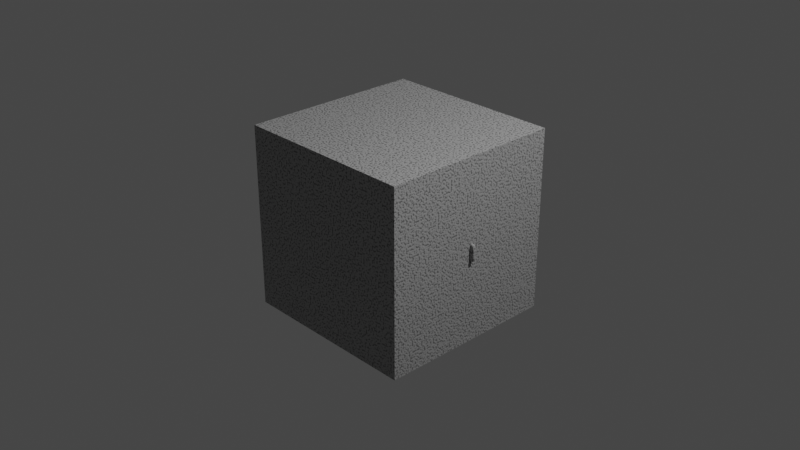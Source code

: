 # Source: Building.blend  (saved by Blender 3.1.7; exported with 4.5.12 LTS)
import bpy
from mathutils import Matrix  # noqa: F401  (used for matrix-valued properties, if any)

bpy.ops.wm.read_factory_settings(use_empty=True)
scene = bpy.context.scene
scene.name = 'Scene'

# ---- collections
col_collection = bpy.data.collections.new('Collection'); scene.collection.children.link(col_collection)
col_bricks = bpy.data.collections.new('Bricks'); scene.collection.children.link(col_bricks)

# ---- materials (node trees are filled in below, after node groups)
mat_brick = bpy.data.materials.new('Brick')
mat_brick.alpha_threshold = 0.0
mat_brick.use_transparent_shadow = False
mat_brick.line_color = (0.0, 0.0, 0.0, 1.0)

# ---- node groups
ng_building = bpy.data.node_groups.new('Building', 'GeometryNodeTree')
_s = ng_building.interface.new_socket(name='Geometry', in_out='OUTPUT', socket_type='NodeSocketGeometry')
_s = ng_building.interface.new_socket(name='Geometry', in_out='INPUT', socket_type='NodeSocketGeometry')
ng_building.is_modifier = True
_N = ng_building.nodes; _L = ng_building.links
n0 = _N.new('NodeGroupInput'); n0.name = 'Group Input'; n0.location = (-340, 0)
n1 = _N.new('GeometryNodeDistributePointsOnFaces'); n1.name = 'Distribute Points on Faces'; n1.location = (-147, -197)
n1.use_legacy_normal = True
n2 = _N.new('NodeGroupOutput'); n2.name = 'Group Output'; n2.location = (684, -54)
n3 = _N.new('GeometryNodeJoinGeometry'); n3.name = 'Join Geometry'; n3.location = (371, 11)
n4 = _N.new('GeometryNodeInstanceOnPoints'); n4.name = 'Instance on Points'; n4.location = (125, -239)
_L.new(n0.outputs[0], n1.inputs[0])
_L.new(n1.outputs[0], n4.inputs[0])
_L.new(n3.outputs[0], n2.inputs[0])
_L.new(n0.outputs[0], n3.inputs[0])
_L.new(n4.outputs[0], n3.inputs[0])
n2.is_active_output = True

# ---- material node trees
mat_brick.use_nodes = True; mat_brick.node_tree.nodes.clear()
_N = mat_brick.node_tree.nodes; _L = mat_brick.node_tree.links
n0 = _N.new('ShaderNodeOutputMaterial'); n0.name = 'Material Output'; n0.location = (300, 300)
n1 = _N.new('ShaderNodeBsdfPrincipled'); n1.name = 'Principled BSDF'; n1.location = (10, 300)
n1.distribution = 'GGX'
n1.subsurface_method = 'RANDOM_WALK_SKIN'
n1.inputs[2].default_value = 0.75
n1.inputs[3].default_value = 1.45
n1.inputs[13].default_value = 0.25
n1.inputs[27].default_value = (0.0, 0.0, 0.0, 1.0)
n1.inputs[28].default_value = 1.0
n2 = _N.new('ShaderNodeTexCoord'); n2.name = 'Texture Coordinate'; n2.location = (-900, 168)
n3 = _N.new('ShaderNodeValToRGB'); n3.name = 'ColorRamp'; n3.location = (-445, 167)
while len(n3.color_ramp.elements) > 1: n3.color_ramp.elements.remove(n3.color_ramp.elements[-1])
n3.color_ramp.elements[0].position = 0.1; n3.color_ramp.elements[0].color = (0.3756, 0.3756, 0.3756, 1.0)
_e = n3.color_ramp.elements.new(0.2727); _e.color = (0.1647, 0.1647, 0.1647, 1.0)
n4 = _N.new('ShaderNodeBump'); n4.name = 'Bump'; n4.location = (-385, -116)
n4.invert = True
n4.inputs[0].default_value = 0.1
n4.inputs[1].default_value = 1.0
n4.inputs[2].default_value = 1.0
n5 = _N.new('ShaderNodeTexNoise'); n5.name = 'Musgrave Texture'; n5.location = (-714, 191)
n5.width = 150
n5.normalize = False
n5.inputs[2].default_value = 50.0
n5.inputs[3].default_value = 14.0
n5.inputs[4].default_value = 0.25
_L.new(n1.outputs[0], n0.inputs[0])
_L.new(n3.outputs[0], n1.inputs[0])
_L.new(n5.outputs[0], n3.inputs[0])
_L.new(n2.outputs[3], n5.inputs[0])
_L.new(n5.outputs[0], n4.inputs[3])
_L.new(n4.outputs[0], n1.inputs[5])
n0.is_active_output = True

# ---- world
world_world = bpy.data.worlds.new('World'); scene.world = world_world
world_world.use_nodes = True; world_world.node_tree.nodes.clear()
_N = world_world.node_tree.nodes; _L = world_world.node_tree.links
n0 = _N.new('ShaderNodeOutputWorld'); n0.name = 'World Output'; n0.location = (300, 300)
n1 = _N.new('ShaderNodeBackground'); n1.name = 'Background'; n1.location = (10, 300)
n1.inputs[0].default_value = (0.05088, 0.05088, 0.05088, 1.0)
_L.new(n1.outputs[0], n0.inputs[0])
n0.is_active_output = True
world_world.color = (0.05088, 0.05088, 0.05088)
world_world.use_sun_shadow = False
world_world.sun_shadow_jitter_overblur = 0.0

# ---- cameras
cam_camera = bpy.data.cameras.new('Camera')
cam_camera.clip_end = 100.0
cam_camera.ortho_scale = 7.314

# ---- lights
light_light = bpy.data.lights.new('Light', 'POINT')
light_light.transmission_factor = 0.0
light_light.energy = 1000.0
light_light.shadow_soft_size = 0.1
light_light.shadow_maximum_resolution = 0.006
light_light.use_absolute_resolution = True

# ---- meshes
me_cube = bpy.data.meshes.new('Cube')
me_cube.from_pydata([(1.0, 1.0, 1.0), (1.0, 1.0, -1.0), (1.0, -1.0, 1.0), (1.0, -1.0, -1.0), (-1.0, 1.0, 1.0), (-1.0, 1.0, -1.0), (-1.0, -1.0, 1.0), (-1.0, -1.0, -1.0)], [], [(0, 4, 6, 2), (3, 2, 6, 7), (7, 6, 4, 5), (5, 1, 3, 7), (1, 0, 2, 3), (5, 4, 0, 1)])
_uv = me_cube.uv_layers.new(name='UVMap')
_uv.uv.foreach_set('vector', [0.625, 0.5, 0.875, 0.5, 0.875, 0.75, 0.625, 0.75, 0.375, 0.75, 0.625, 0.75, 0.625, 1.0, 0.375, 1.0, 0.375, 0.0, 0.625, 0.0, 0.625, 0.25, 0.375, 0.25, 0.125, 0.5, 0.375, 0.5, 0.375, 0.75, 0.125, 0.75, 0.375, 0.5, 0.625, 0.5, 0.625, 0.75, 0.375, 0.75, 0.375, 0.25, 0.625, 0.25, 0.625, 0.5, 0.375, 0.5])
me_cube.materials.append(mat_brick)
me_cube.use_remesh_preserve_volume = False
me_cube.use_remesh_preserve_attributes = False
me_cube.use_mirror_vertex_groups = False
me_cube.update()
me_cube_001 = bpy.data.meshes.new('Cube.001')
me_cube_001.from_pydata([(-0.1, -0.02, -0.05), (-0.1, -0.02, 0.05), (-0.1, 0.02, -0.05), (-0.1, 0.02, 0.05), (0.1, -0.02, -0.05), (0.1, -0.02, 0.05), (0.1, 0.02, -0.05), (0.1, 0.02, 0.05)], [], [(0, 1, 3, 2), (2, 3, 7, 6), (6, 7, 5, 4), (4, 5, 1, 0), (2, 6, 4, 0), (7, 3, 1, 5)])
me_cube_001.polygons.foreach_set('use_smooth', [True] * 6)
_uv = me_cube_001.uv_layers.new(name='UVMap')
_uv.uv.foreach_set('vector', [0.375, 0.0, 0.625, 0.0, 0.625, 0.25, 0.375, 0.25, 0.375, 0.25, 0.625, 0.25, 0.625, 0.5, 0.375, 0.5, 0.375, 0.5, 0.625, 0.5, 0.625, 0.75, 0.375, 0.75, 0.375, 0.75, 0.625, 0.75, 0.625, 1.0, 0.375, 1.0, 0.125, 0.5, 0.375, 0.5, 0.375, 0.75, 0.125, 0.75, 0.625, 0.5, 0.875, 0.5, 0.875, 0.75, 0.625, 0.75])
me_cube_001.materials.append(mat_brick)
me_cube_001.use_remesh_fix_poles = True
me_cube_001.use_remesh_preserve_attributes = False
me_cube_001.update()
me_cube_002 = bpy.data.meshes.new('Cube.002')
me_cube_002.from_pydata([(-0.1, -0.02, -0.05), (-0.1, -0.02, 0.05), (-0.1, 0.02, -0.05), (-0.1, 0.02, 0.05), (2.98e-08, -0.02, -0.05), (2.98e-08, -0.02, 0.05), (2.98e-08, 0.02, -0.05), (2.98e-08, 0.02, 0.05), (0.1, -0.02, -0.05), (0.1, -0.02, 0.05), (0.1, 0.02, -0.05), (0.1, 0.02, 0.05), (2.98e-08, -0.02, 0.08), (2.98e-08, 0.02, 0.08), (0.1, -0.02, 0.08), (0.1, 0.02, 0.08)], [], [(0, 1, 3, 2), (2, 3, 7, 6), (5, 4, 8, 9), (4, 5, 1, 0), (2, 6, 4, 0), (7, 3, 1, 5), (10, 11, 9, 8), (4, 6, 10, 8), (9, 11, 15, 14), (6, 7, 11, 10), (13, 12, 14, 15), (7, 5, 12, 13), (11, 7, 13, 15), (5, 9, 14, 12)])
me_cube_002.polygons.foreach_set('use_smooth', [True] * 14)
_uv = me_cube_002.uv_layers.new(name='UVMap')
_uv.uv.foreach_set('vector', [0.375, 0.0, 0.625, 0.0, 0.625, 0.25, 0.375, 0.25, 0.375, 0.25, 0.625, 0.25, 0.625, 0.5, 0.375, 0.5, 0.625, 0.75, 0.375, 0.75, 0.375, 0.75, 0.625, 0.75, 0.375, 0.75, 0.625, 0.75, 0.625, 1.0, 0.375, 1.0, 0.125, 0.5, 0.375, 0.5, 0.375, 0.75, 0.125, 0.75, 0.625, 0.5, 0.875, 0.5, 0.875, 0.75, 0.625, 0.75, 0.375, 0.5, 0.625, 0.5, 0.625, 0.75, 0.375, 0.75, 0.375, 0.75, 0.375, 0.5, 0.375, 0.5, 0.375, 0.75, 0.625, 0.75, 0.625, 0.5, 0.625, 0.5, 0.625, 0.75, 0.375, 0.5, 0.625, 0.5, 0.625, 0.5, 0.375, 0.5, 0.625, 0.5, 0.625, 0.75, 0.625, 0.75, 0.625, 0.5, 0.625, 0.5, 0.625, 0.75, 0.625, 0.75, 0.625, 0.5, 0.625, 0.5, 0.625, 0.5, 0.625, 0.5, 0.625, 0.5, 0.625, 0.75, 0.625, 0.75, 0.625, 0.75, 0.625, 0.75])
me_cube_002.materials.append(mat_brick)
me_cube_002.use_remesh_fix_poles = True
me_cube_002.use_remesh_preserve_attributes = False
me_cube_002.update()
me_cube_004 = bpy.data.meshes.new('Cube.004')
me_cube_004.from_pydata([(-0.1, -0.02, -0.05), (-0.1, -0.02, 0.05), (-0.1, 0.02, -0.05), (-0.1, 0.02, 0.05), (2.98e-08, -0.02, -0.05), (2.98e-08, -0.02, 0.05), (2.98e-08, 0.02, -0.05), (2.98e-08, 0.02, 0.05), (0.1, -0.02, -0.05), (0.1, -0.02, 0.05), (0.1, 0.02, -0.05), (0.1, 0.02, 0.05), (-0.1, -0.02, -0.08), (-0.1, 0.02, -0.08), (2.98e-08, -0.02, -0.08), (2.98e-08, 0.02, -0.08)], [], [(0, 1, 3, 2), (2, 3, 7, 6), (7, 5, 9, 11), (4, 5, 1, 0), (4, 0, 12, 14), (7, 3, 1, 5), (10, 11, 9, 8), (6, 7, 11, 10), (5, 4, 8, 9), (4, 6, 10, 8), (13, 15, 14, 12), (2, 6, 15, 13), (0, 2, 13, 12), (6, 4, 14, 15)])
me_cube_004.polygons.foreach_set('use_smooth', [True] * 14)
_uv = me_cube_004.uv_layers.new(name='UVMap')
_uv.uv.foreach_set('vector', [0.375, 0.0, 0.625, 0.0, 0.625, 0.25, 0.375, 0.25, 0.375, 0.25, 0.625, 0.25, 0.625, 0.5, 0.375, 0.5, 0.625, 0.5, 0.625, 0.75, 0.625, 0.75, 0.625, 0.5, 0.375, 0.75, 0.625, 0.75, 0.625, 1.0, 0.375, 1.0, 0.375, 0.75, 0.375, 1.0, 0.375, 1.0, 0.375, 0.75, 0.625, 0.5, 0.875, 0.5, 0.875, 0.75, 0.625, 0.75, 0.375, 0.5, 0.625, 0.5, 0.625, 0.75, 0.375, 0.75, 0.375, 0.5, 0.625, 0.5, 0.625, 0.5, 0.375, 0.5, 0.625, 0.75, 0.375, 0.75, 0.375, 0.75, 0.625, 0.75, 0.375, 0.75, 0.375, 0.5, 0.375, 0.5, 0.375, 0.75, 0.125, 0.5, 0.375, 0.5, 0.375, 0.75, 0.125, 0.75, 0.375, 0.25, 0.375, 0.5, 0.375, 0.5, 0.375, 0.25, 0.375, 0.0, 0.375, 0.25, 0.375, 0.25, 0.375, 0.0, 0.375, 0.5, 0.375, 0.75, 0.375, 0.75, 0.375, 0.5])
me_cube_004.materials.append(mat_brick)
me_cube_004.use_remesh_fix_poles = True
me_cube_004.use_remesh_preserve_attributes = False
me_cube_004.update()
me_cube_007 = bpy.data.meshes.new('Cube.007')
me_cube_007.from_pydata([(-0.1, -0.02, -0.05), (-0.1, -0.02, 0.05), (-0.1, 0.02, -0.05), (-0.1, 0.02, 0.05), (2.98e-08, -0.02, -0.05), (2.98e-08, -0.02, 0.05), (2.98e-08, 0.02, -0.05), (2.98e-08, 0.02, 0.05), (0.1, -0.02, -0.05), (0.1, -0.02, 0.05), (0.1, 0.02, -0.05), (0.1, 0.02, 0.05), (-0.1, -0.02, 0.08), (-0.1, 0.02, 0.08), (2.98e-08, -0.02, 0.08), (2.98e-08, 0.02, 0.08)], [], [(0, 1, 3, 2), (2, 3, 7, 6), (5, 4, 8, 9), (4, 5, 1, 0), (2, 6, 4, 0), (3, 1, 12, 13), (10, 11, 9, 8), (4, 6, 10, 8), (7, 5, 9, 11), (6, 7, 11, 10), (15, 13, 12, 14), (1, 5, 14, 12), (7, 3, 13, 15), (5, 7, 15, 14)])
me_cube_007.polygons.foreach_set('use_smooth', [True] * 14)
_uv = me_cube_007.uv_layers.new(name='UVMap')
_uv.uv.foreach_set('vector', [0.375, 0.0, 0.625, 0.0, 0.625, 0.25, 0.375, 0.25, 0.375, 0.25, 0.625, 0.25, 0.625, 0.5, 0.375, 0.5, 0.625, 0.75, 0.375, 0.75, 0.375, 0.75, 0.625, 0.75, 0.375, 0.75, 0.625, 0.75, 0.625, 1.0, 0.375, 1.0, 0.125, 0.5, 0.375, 0.5, 0.375, 0.75, 0.125, 0.75, 0.625, 0.25, 0.625, 0.0, 0.625, 0.0, 0.625, 0.25, 0.375, 0.5, 0.625, 0.5, 0.625, 0.75, 0.375, 0.75, 0.375, 0.75, 0.375, 0.5, 0.375, 0.5, 0.375, 0.75, 0.625, 0.5, 0.625, 0.75, 0.625, 0.75, 0.625, 0.5, 0.375, 0.5, 0.625, 0.5, 0.625, 0.5, 0.375, 0.5, 0.625, 0.5, 0.875, 0.5, 0.875, 0.75, 0.625, 0.75, 0.625, 1.0, 0.625, 0.75, 0.625, 0.75, 0.625, 1.0, 0.625, 0.5, 0.625, 0.25, 0.625, 0.25, 0.625, 0.5, 0.625, 0.75, 0.625, 0.5, 0.625, 0.5, 0.625, 0.75])
me_cube_007.materials.append(mat_brick)
me_cube_007.use_remesh_fix_poles = True
me_cube_007.use_remesh_preserve_attributes = False
me_cube_007.update()
me_cube_008 = bpy.data.meshes.new('Cube.008')
me_cube_008.from_pydata([(-0.1, -0.02, -0.05), (-0.1, -0.02, 0.05), (-0.1, 0.02, -0.05), (-0.1, 0.02, 0.05), (2.98e-08, -0.02, -0.05), (2.98e-08, -0.02, 0.05), (2.98e-08, 0.02, -0.05), (2.98e-08, 0.02, 0.05), (0.1, -0.02, -0.05), (0.1, -0.02, 0.05), (0.1, 0.02, -0.05), (0.1, 0.02, 0.05), (2.98e-08, -0.02, -0.08), (2.98e-08, 0.02, -0.08), (0.1, -0.02, -0.08), (0.1, 0.02, -0.08)], [], [(0, 1, 3, 2), (2, 3, 7, 6), (7, 5, 9, 11), (4, 5, 1, 0), (2, 6, 4, 0), (7, 3, 1, 5), (10, 11, 9, 8), (6, 7, 11, 10), (5, 4, 8, 9), (8, 4, 12, 14), (12, 13, 15, 14), (10, 8, 14, 15), (4, 6, 13, 12), (6, 10, 15, 13)])
me_cube_008.polygons.foreach_set('use_smooth', [True] * 14)
_uv = me_cube_008.uv_layers.new(name='UVMap')
_uv.uv.foreach_set('vector', [0.375, 0.0, 0.625, 0.0, 0.625, 0.25, 0.375, 0.25, 0.375, 0.25, 0.625, 0.25, 0.625, 0.5, 0.375, 0.5, 0.625, 0.5, 0.625, 0.75, 0.625, 0.75, 0.625, 0.5, 0.375, 0.75, 0.625, 0.75, 0.625, 1.0, 0.375, 1.0, 0.125, 0.5, 0.375, 0.5, 0.375, 0.75, 0.125, 0.75, 0.625, 0.5, 0.875, 0.5, 0.875, 0.75, 0.625, 0.75, 0.375, 0.5, 0.625, 0.5, 0.625, 0.75, 0.375, 0.75, 0.375, 0.5, 0.625, 0.5, 0.625, 0.5, 0.375, 0.5, 0.625, 0.75, 0.375, 0.75, 0.375, 0.75, 0.625, 0.75, 0.375, 0.75, 0.375, 0.75, 0.375, 0.75, 0.375, 0.75, 0.375, 0.75, 0.375, 0.5, 0.375, 0.5, 0.375, 0.75, 0.375, 0.5, 0.375, 0.75, 0.375, 0.75, 0.375, 0.5, 0.375, 0.75, 0.375, 0.5, 0.375, 0.5, 0.375, 0.75, 0.375, 0.5, 0.375, 0.5, 0.375, 0.5, 0.375, 0.5])
me_cube_008.materials.append(mat_brick)
me_cube_008.use_remesh_fix_poles = True
me_cube_008.use_remesh_preserve_attributes = False
me_cube_008.update()
me_cube_009 = bpy.data.meshes.new('Cube.009')
me_cube_009.from_pydata([(-0.05, -0.02, 0.1), (0.05, -0.02, 0.1), (-0.05, 0.02, 0.1), (0.05, 0.02, 0.1), (-0.05, -0.02, -0.1), (0.05, -0.02, -0.1), (-0.05, 0.02, -0.1), (0.05, 0.02, -0.1)], [], [(0, 1, 3, 2), (2, 3, 7, 6), (6, 7, 5, 4), (4, 5, 1, 0), (2, 6, 4, 0), (7, 3, 1, 5)])
me_cube_009.polygons.foreach_set('use_smooth', [True] * 6)
_uv = me_cube_009.uv_layers.new(name='UVMap')
_uv.uv.foreach_set('vector', [0.375, 0.0, 0.625, 0.0, 0.625, 0.25, 0.375, 0.25, 0.375, 0.25, 0.625, 0.25, 0.625, 0.5, 0.375, 0.5, 0.375, 0.5, 0.625, 0.5, 0.625, 0.75, 0.375, 0.75, 0.375, 0.75, 0.625, 0.75, 0.625, 1.0, 0.375, 1.0, 0.125, 0.5, 0.375, 0.5, 0.375, 0.75, 0.125, 0.75, 0.625, 0.5, 0.875, 0.5, 0.875, 0.75, 0.625, 0.75])
me_cube_009.materials.append(mat_brick)
me_cube_009.use_remesh_fix_poles = True
me_cube_009.use_remesh_preserve_attributes = False
me_cube_009.update()

# ---- objects
ob_building = bpy.data.objects.new('Building', me_cube)
ob_light = bpy.data.objects.new('Light', light_light)
ob_camera = bpy.data.objects.new('Camera', cam_camera)
ob_brick = bpy.data.objects.new('Brick', me_cube_001)
ob_brick_001 = bpy.data.objects.new('Brick.001', me_cube_002)
ob_brick_002 = bpy.data.objects.new('Brick.002', me_cube_004)
ob_brick_003 = bpy.data.objects.new('Brick.003', me_cube_007)
ob_brick_004 = bpy.data.objects.new('Brick.004', me_cube_008)
ob_brick_005 = bpy.data.objects.new('Brick.005', me_cube_009)

# ---- transforms, parenting, visibility, modifiers, constraints
ob_building.location = (0.0, 0.0, 0.0)
ob_building.lock_rotations_4d = False
ob_building.empty_display_type = 'ARROWS'
ob_building.lineart.crease_threshold = 0.0
_m = ob_building.modifiers.new('GeometryNodes', 'NODES')
_m.node_group = ng_building
ob_light.location = (4.076, 1.005, 5.904)
ob_light.rotation_euler = (0.6503, 0.05522, 1.866)
ob_light.lock_rotations_4d = False
ob_light.empty_display_type = 'ARROWS'
ob_light.color = (0.0, 0.0, 0.0, 0.0)
ob_light.lineart.crease_threshold = 0.0
ob_camera.location = (7.359, -6.926, 4.958)
ob_camera.rotation_euler = (1.109, 0.0, 0.8149)
ob_camera.lock_rotations_4d = False
ob_camera.empty_display_type = 'ARROWS'
ob_camera.color = (0.0, 0.0, 0.0, 0.0)
ob_camera.display_type = 'WIRE'
ob_camera.lineart.crease_threshold = 0.0
ob_brick.location = (0.0, 0.0, 0.0)
_m = ob_brick.modifiers.new('Bevel', 'BEVEL')
_m.width = 15.0
_m.width_pct = 15.0
_m.offset_type = 'PERCENT'
_m = ob_brick.modifiers.new('Subdivision', 'SUBSURF')
_m.levels = 2
_m.render_levels = 3
ob_brick_001.location = (0.2, 0.0, 0.0)
_m = ob_brick_001.modifiers.new('Bevel', 'BEVEL')
_m.width = 15.0
_m.width_pct = 15.0
_m.offset_type = 'PERCENT'
_m = ob_brick_001.modifiers.new('Subdivision', 'SUBSURF')
_m.levels = 2
_m.render_levels = 3
ob_brick_002.location = (0.4, 0.0, 0.0)
_m = ob_brick_002.modifiers.new('Bevel', 'BEVEL')
_m.width = 15.0
_m.width_pct = 15.0
_m.offset_type = 'PERCENT'
_m = ob_brick_002.modifiers.new('Subdivision', 'SUBSURF')
_m.levels = 2
_m.render_levels = 3
ob_brick_003.location = (0.6, 0.0, 0.0)
_m = ob_brick_003.modifiers.new('Bevel', 'BEVEL')
_m.width = 15.0
_m.width_pct = 15.0
_m.offset_type = 'PERCENT'
_m = ob_brick_003.modifiers.new('Subdivision', 'SUBSURF')
_m.levels = 2
_m.render_levels = 3
ob_brick_004.location = (0.8, 0.0, 0.0)
_m = ob_brick_004.modifiers.new('Bevel', 'BEVEL')
_m.width = 15.0
_m.width_pct = 15.0
_m.offset_type = 'PERCENT'
_m = ob_brick_004.modifiers.new('Subdivision', 'SUBSURF')
_m.levels = 2
_m.render_levels = 3
ob_brick_005.location = (1.0, 0.0, 0.0)
_m = ob_brick_005.modifiers.new('Bevel', 'BEVEL')
_m.width = 15.0
_m.width_pct = 15.0
_m.offset_type = 'PERCENT'
_m = ob_brick_005.modifiers.new('Subdivision', 'SUBSURF')
_m.levels = 2
_m.render_levels = 3

# ---- collection membership
col_collection.objects.link(ob_building)
col_collection.objects.link(ob_light)
col_collection.objects.link(ob_camera)
col_bricks.objects.link(ob_brick)
col_bricks.objects.link(ob_brick_001)
col_bricks.objects.link(ob_brick_002)
col_bricks.objects.link(ob_brick_003)
col_bricks.objects.link(ob_brick_004)
col_bricks.objects.link(ob_brick_005)

# ---- scene / render settings (as saved in the file)
scene.camera = ob_camera
scene.frame_start = 1; scene.frame_end = 250; scene.frame_set(1)
scene.render.engine = 'BLENDER_EEVEE_NEXT'
scene.cycles.sampling_pattern = 'TABULATED_SOBOL'
scene.cycles.use_light_tree = False
scene.eevee.use_gtao = True
scene.eevee.use_raytracing = True
scene.view_settings.view_transform = 'Filmic'
bpy.context.view_layer.update()
